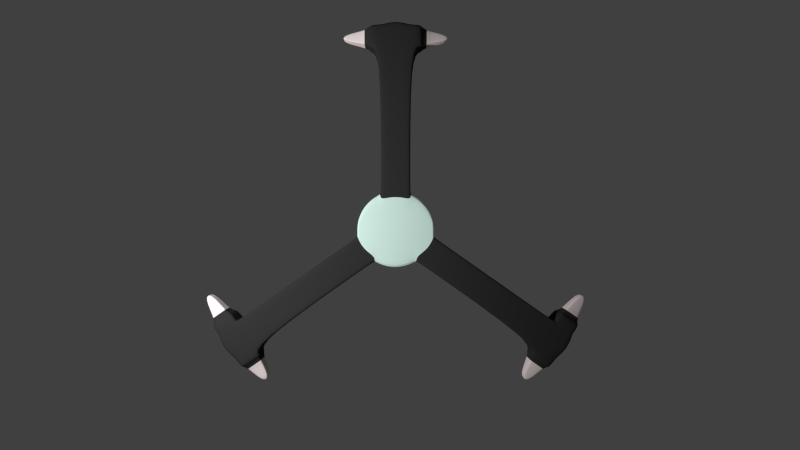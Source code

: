 # Source: Boomerang_2.blend  (saved by Blender 2.69.0; exported with 4.5.12 LTS)
import bpy
from mathutils import Matrix  # noqa: F401  (used for matrix-valued properties, if any)

bpy.ops.wm.read_factory_settings(use_empty=True)
scene = bpy.context.scene
scene.name = 'Scene'

# ---- collections
col_collection_1 = bpy.data.collections.new('Collection 1'); scene.collection.children.link(col_collection_1)

# ---- materials (node trees are filled in below, after node groups)
mat_body = bpy.data.materials.new('Body')
mat_body.alpha_threshold = 0.0
mat_body.roughness = 0.5
mat_body.line_color = (0.0, 0.0, 0.0, 1.0)
mat_centre = bpy.data.materials.new('Centre')
mat_centre.alpha_threshold = 0.0
mat_centre.roughness = 0.5
mat_centre.line_color = (0.0, 0.0, 0.0, 1.0)
mat_spikes = bpy.data.materials.new('Spikes')
mat_spikes.alpha_threshold = 0.0
mat_spikes.roughness = 0.5
mat_spikes.line_color = (0.0, 0.0, 0.0, 1.0)

# ---- material node trees
mat_body.use_nodes = True; mat_body.node_tree.nodes.clear()
_N = mat_body.node_tree.nodes; _L = mat_body.node_tree.links
n0 = _N.new('ShaderNodeOutputMaterial'); n0.name = 'Material Output'; n0.location = (300, 300)
n1 = _N.new('ShaderNodeBsdfDiffuse'); n1.name = 'Diffuse BSDF'; n1.location = (10, 300)
n1.inputs[0].default_value = (0.03522, 0.03522, 0.03522, 1.0)
_L.new(n1.outputs[0], n0.inputs[0])
n0.is_active_output = True
mat_centre.use_nodes = True; mat_centre.node_tree.nodes.clear()
_N = mat_centre.node_tree.nodes; _L = mat_centre.node_tree.links
n0 = _N.new('ShaderNodeOutputMaterial'); n0.name = 'Material Output'; n0.location = (300, 300)
n1 = _N.new('ShaderNodeBsdfDiffuse'); n1.name = 'Diffuse BSDF'; n1.location = (10, 300)
n1.inputs[0].default_value = (0.7584, 1.0, 0.9217, 1.0)
_L.new(n1.outputs[0], n0.inputs[0])
n0.is_active_output = True
mat_spikes.use_nodes = True; mat_spikes.node_tree.nodes.clear()
_N = mat_spikes.node_tree.nodes; _L = mat_spikes.node_tree.links
n0 = _N.new('ShaderNodeOutputMaterial'); n0.name = 'Material Output'; n0.location = (300, 300)
n1 = _N.new('ShaderNodeBsdfDiffuse'); n1.name = 'Diffuse BSDF'; n1.location = (10, 300)
n1.inputs[0].default_value = (1.0, 0.8781, 0.8653, 1.0)
_L.new(n1.outputs[0], n0.inputs[0])
n0.is_active_output = True

# ---- world
world_world = bpy.data.worlds.new('World'); scene.world = world_world
world_world.color = (0.05088, 0.05088, 0.05088)
world_world.use_sun_shadow = False
world_world.sun_shadow_jitter_overblur = 0.0
world_world.cycles.sampling_method = 'MANUAL'
world_world.cycles.sample_map_resolution = 256

# ---- cameras
cam_camera = bpy.data.cameras.new('Camera')
cam_camera.clip_end = 100.0
cam_camera.lens = 35.0
cam_camera.sensor_width = 32.0
cam_camera.sensor_height = 18.0
cam_camera.ortho_scale = 7.314
cam_camera.dof.focus_distance = 0.0

# ---- lights
light_lamp = bpy.data.lights.new('Lamp', 'POINT')
light_lamp.transmission_factor = 0.0
light_lamp.cutoff_distance = 30.0
light_lamp.energy = 100.0
light_lamp.shadow_buffer_clip_start = 1.001
light_lamp.shadow_soft_size = 0.1
light_lamp.shadow_maximum_resolution = 0.006
light_lamp.use_absolute_resolution = True
light_lamp.cycles.use_multiple_importance_sampling = False

# ---- meshes
me_cylinder = bpy.data.meshes.new('Cylinder')
me_cylinder.from_pydata([(0.0, 1.0, 1.0), (-3.258e-07, -1.0, 1.0), (-0.1951, -0.9808, 1.0), (-0.3827, -0.9239, 1.0), (-0.5572, -0.8322, 1.0), (-0.7101, -0.7095, 1.0), (-0.8361, -0.5593, 1.0), (-0.9303, -0.3874, 1.0), (-0.9893, -0.2005, 1.0), (-1.0, 9.656e-07, 1.0), (-0.9808, 0.1951, 1.0), (-0.9239, 0.3827, 1.0), (-0.8315, 0.5556, 1.0), (-0.7071, 0.7071, 1.0), (-0.5556, 0.8315, 1.0), (-0.3827, 0.9239, 1.0), (-0.1951, 0.9808, 1.0), (2.627e-06, 5.412, 1.0), (-0.3827, 5.336, 1.0), (-0.1951, 5.393, 1.0), (2.277e-06, 4.824, 1.0), (-0.1951, 4.805, 1.0), (-0.3827, 4.748, 1.0), (-0.1951, 1.788e-07, 1.0), (-1.629e-07, 0.0, 1.0), (-0.3827, 4.172e-07, 1.0), (-0.6953, 5.336, 1.0), (-0.6953, 4.748, 1.0), (-0.5564, -0.0003451, 1.0), (-0.7086, -0.001179, 1.0), (-0.8338, -0.001866, 1.0), (-0.9271, -0.00238, 1.0), (-4.455, -3.094, 1.0), (-4.551, -2.923, 1.0), (-4.612, -2.737, 1.0), (-4.173, -3.364, 1.0), (-4.327, -3.243, 1.0), (-3.973, -2.756, 1.0), (-3.845, -2.905, 1.0), (-3.691, -3.026, 1.0), (-4.13, -2.399, 1.0), (-4.069, -2.586, 1.0), (-4.612, -2.737, 1.0), (-4.13, -2.399, 1.0), (-3.994, -3.62, 1.0), (-3.512, -3.282, 1.0), (-4.791, -2.481, 1.0), (-4.31, -2.143, 1.0), (-3.258e-07, -1.0, 0.0), (-0.1951, -0.9808, 0.0), (-0.3827, -0.9239, 0.0), (-0.5572, -0.8322, 0.0), (-0.9893, -0.2005, 0.0), (-1.0, 9.656e-07, 0.0), (-0.9808, 0.1951, 0.0), (-0.9239, 0.3827, 0.0), (-0.8315, 0.5556, 0.0), (-0.7071, 0.7071, 0.0), (-0.5556, 0.8315, 0.0), (-0.3827, 0.9239, 0.0), (2.627e-06, 5.412, 0.0), (-0.3827, 5.336, 0.0), (-0.1951, 5.393, 0.0), (-0.3827, 4.748, 0.0), (-0.6953, 5.336, 0.0), (-0.6953, 4.748, 0.0), (-4.455, -3.094, 0.0), (-4.551, -2.923, 0.0), (-4.612, -2.737, 0.0), (-4.173, -3.364, 0.0), (-4.327, -3.243, 0.0), (-3.691, -3.026, 0.0), (-4.13, -2.399, 0.0), (-4.612, -2.737, 0.0), (-4.13, -2.399, 0.0), (-3.994, -3.62, 0.0), (-3.512, -3.282, 0.0), (-4.791, -2.481, 0.0), (-4.31, -2.143, 0.0), (-0.6953, 5.236, 0.8299), (-0.6953, 4.848, 0.8299), (-0.6953, 5.236, 0.1701), (-0.6953, 4.848, 0.1701), (-1.407, 5.127, 0.6441), (-1.407, 4.957, 0.6441), (-1.407, 5.127, 0.3559), (-1.407, 4.957, 0.3559), (-4.708, -2.422, 0.8273), (-4.393, -2.201, 0.8273), (-4.708, -2.422, 0.1727), (-4.393, -2.201, 0.1727), (-5.056, -1.791, 0.6959), (-4.867, -1.659, 0.6959), (-5.056, -1.791, 0.3041), (-4.867, -1.659, 0.3041), (-3.929, -3.574, 0.8654), (-3.577, -3.328, 0.8654), (-3.929, -3.574, 0.1346), (-3.577, -3.328, 0.1346), (-3.481, -4.038, 0.6935), (-3.294, -3.907, 0.6935), (-3.481, -4.038, 0.3065), (-3.294, -3.907, 0.3065), (2.627e-06, 5.412, 0.9259), (-4.455, -3.094, 0.9259), (-4.13, -2.399, 0.9259), (-4.13, -2.399, 0.9259), (-4.31, -2.143, 0.9259), (-3.258e-07, -1.0, 0.9259), (-0.1951, -0.9808, 0.9259), (-0.3827, -0.9239, 0.9259), (-0.5572, -0.8322, 0.9259), (-0.9893, -0.2005, 0.9259), (-1.0, 9.656e-07, 0.9259), (-0.9808, 0.1951, 0.9259), (-0.9239, 0.3827, 0.9259), (-0.8315, 0.5556, 0.9259), (-0.7071, 0.7071, 0.9259), (-0.5556, 0.8315, 0.9259), (-0.3827, 0.9239, 0.9259), (-0.3827, 5.336, 0.9259), (-0.1951, 5.393, 0.9259), (-0.3827, 4.748, 0.9259), (-0.6953, 5.336, 0.9259), (-0.6953, 4.748, 0.9259), (-4.551, -2.923, 0.9259), (-4.612, -2.737, 0.9259), (-4.173, -3.364, 0.9259), (-4.327, -3.243, 0.9259), (-3.691, -3.026, 0.9259), (-4.612, -2.737, 0.9259), (-3.994, -3.62, 0.9259), (-3.512, -3.282, 0.9259), (-4.791, -2.481, 0.9259), (-0.6953, 5.236, 0.781), (-0.6953, 4.848, 0.781), (-1.407, 5.127, 0.6227), (-1.407, 4.957, 0.6227), (-4.393, -2.201, 0.7788), (-4.708, -2.422, 0.7788), (-4.867, -1.659, 0.6669), (-5.056, -1.791, 0.6669), (-3.929, -3.574, 0.8112), (-3.577, -3.328, 0.8112), (-3.481, -4.038, 0.6648), (-3.294, -3.907, 0.6648), (2.627e-06, 5.412, 0.01852), (-4.455, -3.094, 0.01852), (-4.13, -2.399, 0.01852), (-4.13, -2.399, 0.01852), (-4.31, -2.143, 0.01852), (-3.258e-07, -1.0, 0.01852), (-0.1951, -0.9808, 0.01852), (-0.3827, -0.9239, 0.01852), (-0.5572, -0.8322, 0.01852), (-0.9893, -0.2005, 0.01852), (-1.0, 9.656e-07, 0.01852), (-0.9808, 0.1951, 0.01852), (-0.9239, 0.3827, 0.01852), (-0.8315, 0.5556, 0.01852), (-0.7071, 0.7071, 0.01852), (-0.5556, 0.8315, 0.01852), (-0.3827, 0.9239, 0.01852), (-0.3827, 5.336, 0.01852), (-0.1951, 5.393, 0.01852), (-0.3827, 4.748, 0.01852), (-0.6953, 5.336, 0.01852), (-0.6953, 4.748, 0.01852), (-4.551, -2.923, 0.01852), (-4.612, -2.737, 0.01852), (-4.173, -3.364, 0.01852), (-4.327, -3.243, 0.01852), (-3.691, -3.026, 0.01852), (-4.612, -2.737, 0.01852), (-3.994, -3.62, 0.01852), (-3.512, -3.282, 0.01852), (-4.791, -2.481, 0.01852), (-0.6953, 5.236, 0.1823), (-0.6953, 4.848, 0.1823), (-1.407, 5.127, 0.3613), (-1.407, 4.957, 0.3613), (-4.393, -2.201, 0.1849), (-4.708, -2.422, 0.1849), (-4.867, -1.659, 0.3113), (-5.056, -1.791, 0.3113), (-3.929, -3.574, 0.1482), (-3.577, -3.328, 0.1482), (-3.481, -4.038, 0.3137), (-3.294, -3.907, 0.3137), (-1.014, -0.2176, 1.0), (-0.9548, -0.4045, 1.0), (-0.5816, -0.8492, 1.0), (-0.7345, -0.7265, 1.0), (-0.8605, -0.5764, 1.0), (-0.5816, -0.8492, 0.0), (-1.014, -0.2176, 0.0), (-0.5816, -0.8492, 0.9259), (-1.014, -0.2176, 0.9259), (-1.014, -0.2176, 0.01852), (-0.5816, -0.8492, 0.01852), (-0.1951, 1.025, 1.0), (-0.3827, 0.968, 1.0), (2.629e-08, 1.044, 1.0), (-0.3827, 0.968, 0.0), (-0.3827, 0.968, 0.9259), (-0.3827, 0.968, 0.01852)], [], [(22, 21, 19, 18), (108, 1, 2, 109), (109, 2, 3, 110), (110, 3, 4, 111), (112, 8, 9, 113), (113, 9, 10, 114), (114, 10, 11, 115), (115, 11, 12, 116), (116, 12, 13, 117), (117, 13, 14, 118), (118, 14, 15, 119), (21, 20, 17, 19), (121, 19, 17, 103), (120, 18, 19, 121), (7, 31, 9, 8), (10, 9, 31, 11), (201, 200, 21, 22), (200, 202, 20, 21), (204, 201, 22, 122), (2, 1, 24, 23), (3, 2, 23, 25), (4, 3, 25, 28), (5, 4, 28, 29), (6, 5, 29, 30), (7, 6, 30, 31), (31, 30, 12, 11), (30, 29, 13, 12), (29, 28, 14, 13), (64, 65, 82, 81), (28, 25, 15, 14), (25, 23, 16, 15), (23, 24, 0, 16), (122, 22, 27, 124), (22, 18, 26, 27), (39, 38, 36, 35), (38, 37, 32, 36), (104, 32, 33, 125), (125, 33, 34, 126), (128, 36, 32, 104), (127, 35, 36, 128), (42, 43, 47, 46), (41, 40, 34, 33), (37, 41, 33, 32), (196, 191, 39, 129), (191, 192, 38, 39), (192, 193, 37, 38), (190, 189, 40, 41), (34, 40, 43, 42), (126, 34, 42, 130), (75, 76, 98, 97), (130, 42, 46, 133), (129, 39, 45, 132), (39, 35, 44, 45), (193, 190, 41, 37), (163, 61, 64, 166), (148, 72, 74, 149), (149, 74, 78, 150), (78, 77, 89, 90), (170, 69, 75, 174), (198, 195, 72, 148), (81, 82, 86, 85), (124, 27, 80, 135), (166, 64, 81, 177), (27, 26, 79, 80), (137, 84, 83, 136), (135, 80, 84, 137), (177, 81, 85, 179), (80, 79, 83, 84), (90, 89, 93, 94), (133, 46, 87, 139), (150, 78, 90, 181), (46, 47, 88, 87), (183, 94, 93, 184), (139, 87, 91, 141), (181, 90, 94, 183), (87, 88, 92, 91), (97, 98, 102, 101), (132, 45, 96, 143), (174, 75, 97, 185), (45, 44, 95, 96), (145, 100, 99, 144), (143, 96, 100, 145), (185, 97, 101, 187), (96, 95, 99, 100), (151, 108, 109, 152), (152, 109, 110, 153), (153, 110, 111, 154), (155, 112, 113, 156), (156, 113, 114, 157), (157, 114, 115, 158), (158, 115, 116, 159), (159, 116, 117, 160), (160, 117, 118, 161), (161, 118, 119, 162), (164, 121, 103, 146), (163, 120, 121, 164), (205, 204, 122, 165), (165, 122, 124, 167), (147, 104, 125, 168), (168, 125, 126, 169), (171, 128, 104, 147), (170, 127, 128, 171), (199, 196, 129, 172), (169, 126, 130, 173), (173, 130, 133, 176), (172, 129, 132, 175), (18, 120, 123, 26), (40, 105, 106, 43), (43, 106, 107, 47), (35, 127, 131, 44), (189, 197, 105, 40), (167, 124, 135, 178), (26, 123, 134, 79), (180, 137, 136, 179), (178, 135, 137, 180), (79, 134, 136, 83), (176, 133, 139, 182), (47, 107, 138, 88), (92, 140, 141, 91), (182, 139, 141, 184), (88, 138, 140, 92), (175, 132, 143, 186), (44, 131, 142, 95), (188, 145, 144, 187), (186, 143, 145, 188), (95, 142, 144, 99), (120, 163, 166, 123), (105, 148, 149, 106), (106, 149, 150, 107), (127, 170, 174, 131), (197, 198, 148, 105), (123, 166, 177, 134), (134, 177, 179, 136), (107, 150, 181, 138), (140, 183, 184, 141), (138, 181, 183, 140), (131, 174, 185, 142), (142, 185, 187, 144), (48, 151, 152, 49), (49, 152, 153, 50), (50, 153, 154, 51), (52, 155, 156, 53), (53, 156, 157, 54), (54, 157, 158, 55), (55, 158, 159, 56), (56, 159, 160, 57), (57, 160, 161, 58), (58, 161, 162, 59), (62, 164, 146, 60), (61, 163, 164, 62), (203, 205, 165, 63), (63, 165, 167, 65), (66, 147, 168, 67), (67, 168, 169, 68), (70, 171, 147, 66), (69, 170, 171, 70), (194, 199, 172, 71), (68, 169, 173, 73), (73, 173, 176, 77), (71, 172, 175, 76), (65, 167, 178, 82), (86, 180, 179, 85), (82, 178, 180, 86), (77, 176, 182, 89), (89, 182, 184, 93), (76, 175, 186, 98), (102, 188, 187, 101), (98, 186, 188, 102), (111, 4, 191, 196), (4, 5, 192, 191), (5, 6, 193, 192), (7, 8, 189, 190), (6, 7, 190, 193), (155, 52, 195, 198), (154, 111, 196, 199), (8, 112, 197, 189), (112, 155, 198, 197), (51, 154, 199, 194), (15, 16, 200, 201), (16, 0, 202, 200), (119, 15, 201, 204), (162, 119, 204, 205), (59, 162, 205, 203)])
me_cylinder.polygons.foreach_set('material_index', [0, 1, 1, 1, 1, 1, 1, 1, 1, 1, 1, 0, 0, 0, 1, 1, 0, 0, 0, 1, 1, 1, 1, 1, 1, 1, 1, 1, 0, 1, 1, 1, 0, 0, 0, 0, 0, 0, 0, 0, 0, 0, 0, 0, 0, 0, 0, 0, 0, 0, 0, 0, 0, 0, 0, 0, 0, 0, 0, 0, 2, 0, 0, 0, 2, 2, 2, 2, 2, 0, 0, 0, 2, 2, 2, 2, 2, 0, 0, 0, 2, 2, 2, 2, 1, 1, 1, 1, 1, 1, 1, 1, 1, 1, 0, 0, 0, 0, 0, 0, 0, 0, 0, 0, 0, 0, 0, 0, 0, 0, 0, 0, 0, 2, 2, 2, 0, 0, 2, 2, 2, 0, 0, 2, 2, 2, 0, 0, 0, 0, 0, 0, 2, 0, 2, 2, 0, 2, 1, 1, 1, 1, 1, 1, 1, 1, 1, 1, 0, 0, 0, 0, 0, 0, 0, 0, 0, 0, 0, 0, 0, 2, 2, 0, 2, 0, 2, 2, 0, 0, 0, 0, 0, 0, 0, 0, 0, 0, 0, 0, 0, 0, 0])
me_cylinder.materials.append(mat_body)
me_cylinder.materials.append(mat_centre)
me_cylinder.materials.append(mat_spikes)
me_cylinder.use_remesh_preserve_volume = False
me_cylinder.use_remesh_preserve_attributes = False
me_cylinder.use_mirror_vertex_groups = False
me_cylinder.update()

# ---- objects
ob_boomerang = bpy.data.objects.new('Boomerang', me_cylinder)
ob_lamp = bpy.data.objects.new('Lamp', light_lamp)
ob_camera = bpy.data.objects.new('Camera', cam_camera)

# ---- transforms, parenting, visibility, modifiers, constraints
ob_boomerang.location = (-0.0235, -0.02327, -0.5924)
ob_boomerang.scale = (0.2056, 0.2056, 0.2056)
ob_boomerang.lineart.crease_threshold = 0.0
_m = ob_boomerang.modifiers.new('Mirror', 'MIRROR')
_m = ob_boomerang.modifiers.new('Subsurf', 'SUBSURF')
_m.uv_smooth = 'PRESERVE_CORNERS'
_m.quality = 2
_m.show_only_control_edges = False
ob_lamp.location = (-1.191, 0.09939, 0.8575)
ob_lamp.rotation_euler = (0.6503, 0.05522, 1.866)
ob_lamp.lock_rotations_4d = False
ob_lamp.empty_display_type = 'ARROWS'
ob_lamp.color = (0.0, 0.0, 0.0, 0.0)
ob_lamp.lineart.crease_threshold = 0.0
ob_camera.location = (0.0, 0.0, 4.282)
ob_camera.lock_rotations_4d = False
ob_camera.empty_display_type = 'ARROWS'
ob_camera.color = (0.0, 0.0, 0.0, 0.0)
ob_camera.display_type = 'WIRE'
ob_camera.lineart.crease_threshold = 0.0

# ---- collection membership
col_collection_1.objects.link(ob_boomerang)
col_collection_1.objects.link(ob_lamp)
col_collection_1.objects.link(ob_camera)

# ---- scene / render settings (as saved in the file)
scene.camera = ob_camera
scene.frame_start = 1; scene.frame_end = 250; scene.frame_set(1)
scene.render.engine = 'CYCLES'
scene.render.image_settings.compression = 90
scene.render.dither_intensity = 0.0
scene.render.film_transparent = True
scene.cycles.use_denoising = False
scene.cycles.samples = 10
scene.cycles.sampling_pattern = 'TABULATED_SOBOL'
scene.cycles.light_sampling_threshold = 0.0
scene.cycles.use_adaptive_sampling = False
scene.cycles.use_light_tree = False
scene.cycles.blur_glossy = 0.0
scene.cycles.volume_bounces = 1
scene.cycles.pixel_filter_type = 'GAUSSIAN'
scene.cycles.sample_clamp_indirect = 0.0
scene.view_settings.view_transform = 'Standard'
bpy.context.view_layer.update()
